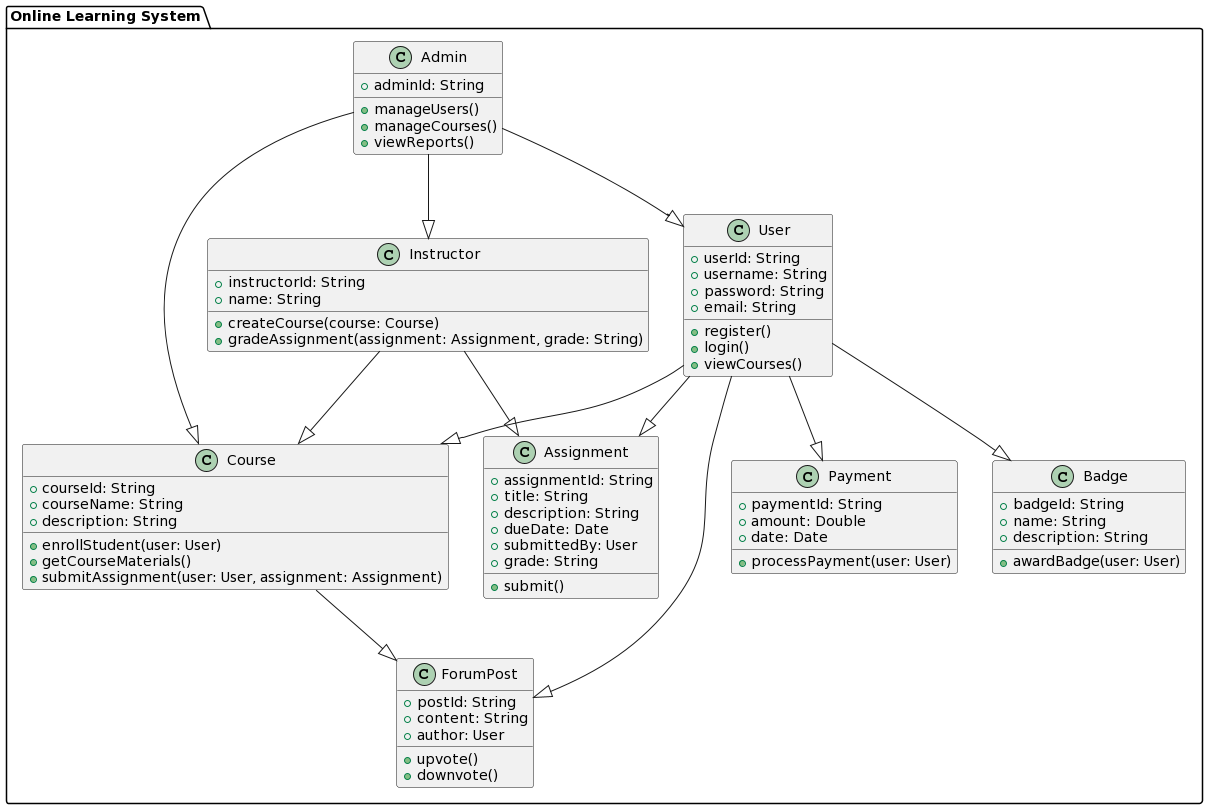

The diagram above was rendered by PlantUML. Its source (embedded in the PNG):
@startuml
!define ENTITY class
!define INTERFACE interface

PACKAGE "Online Learning System" {
    
    ENTITY User {
        + userId: String
        + username: String
        + password: String
        + email: String
        + register()
        + login()
        + viewCourses()
    }

    ENTITY Course {
        + courseId: String
        + courseName: String
        + description: String
        + enrollStudent(user: User)
        + getCourseMaterials()
        + submitAssignment(user: User, assignment: Assignment)
    }

    ENTITY Instructor {
        + instructorId: String
        + name: String
        + createCourse(course: Course)
        + gradeAssignment(assignment: Assignment, grade: String)
    }

    ENTITY Assignment {
        + assignmentId: String
        + title: String
        + description: String
        + dueDate: Date
        + submittedBy: User
        + grade: String
        + submit()
    }

    ENTITY ForumPost {
        + postId: String
        + content: String
        + author: User
        + upvote()
        + downvote()
    }

    ENTITY Admin {
        + adminId: String
        + manageUsers()
        + manageCourses()
        + viewReports()
    }

    ENTITY Payment {
        + paymentId: String
        + amount: Double
        + date: Date
        + processPayment(user: User)
    }

    ENTITY Badge {
        + badgeId: String
        + name: String
        + description: String
        + awardBadge(user: User)
    }

    User --|> Course
    User --|> Assignment
    User --|> ForumPost
    User --|> Payment
    User --|> Badge

    Admin --|> User
Admin --|> Instructor
    Admin --|> Course

    Instructor --|> Course
    Instructor --|> Assignment

    Course --|> ForumPost

}
@enduml